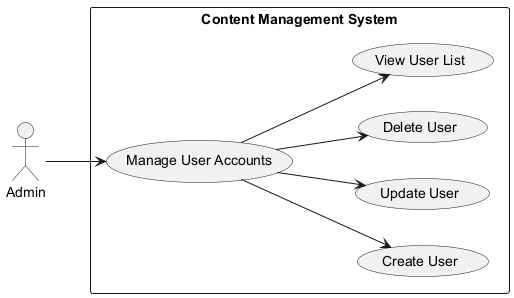

The diagram above was rendered by PlantUML. Its source (embedded in the PNG):
@startuml
left to right direction

actor Admin

rectangle "Content Management System" {
    (Manage User Accounts) as ManageAccounts
    (Create User) as CreateUser
    (Update User) as UpdateUser
    (Delete User) as DeleteUser
    (View User List) as ViewUserList
}

Admin --> ManageAccounts
ManageAccounts --> CreateUser
ManageAccounts --> UpdateUser
ManageAccounts --> DeleteUser
ManageAccounts --> ViewUserList

@enduml